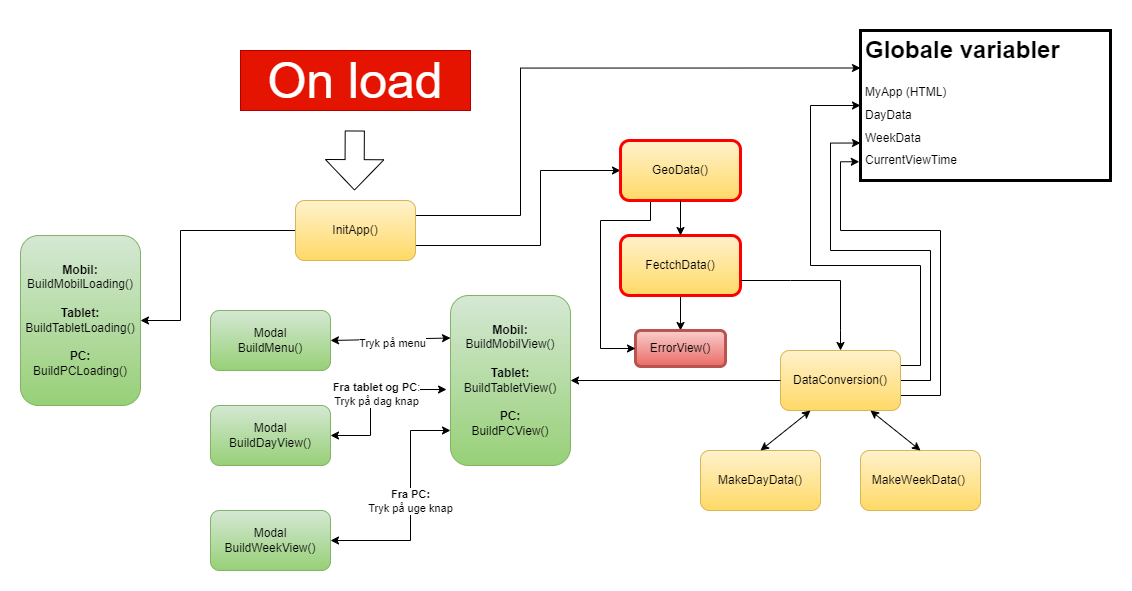

The diagram above was exported from draw.io. Its source (the exported page's mxGraphModel, read from the mxfile embedded in the PNG):
<mxGraphModel dx="1489" dy="764" grid="1" gridSize="10" guides="1" tooltips="1" connect="1" arrows="1" fold="1" page="1" pageScale="1" pageWidth="1169" pageHeight="827" math="0" shadow="0">
  <root>
    <mxCell id="0" />
    <mxCell id="1" parent="0" />
    <mxCell id="lm2hxAw72k97Rg0yucFS-1" value="On load" style="rounded=0;whiteSpace=wrap;html=1;fillColor=#e51400;fontColor=#ffffff;strokeColor=#B20000;fontSize=50;" parent="1" vertex="1">
      <mxGeometry x="250" y="80" width="230" height="60" as="geometry" />
    </mxCell>
    <mxCell id="lm2hxAw72k97Rg0yucFS-2" value="" style="shape=flexArrow;endArrow=classic;html=1;rounded=0;endWidth=38.315602836879435;endSize=9.791666666666668;width=19.166666666666668;" parent="1" edge="1">
      <mxGeometry width="50" height="50" relative="1" as="geometry">
        <mxPoint x="364.28999999999996" y="160" as="sourcePoint" />
        <mxPoint x="364" y="220" as="targetPoint" />
      </mxGeometry>
    </mxCell>
    <mxCell id="lm2hxAw72k97Rg0yucFS-92" style="edgeStyle=orthogonalEdgeStyle;rounded=0;orthogonalLoop=1;jettySize=auto;html=1;exitX=0;exitY=0.5;exitDx=0;exitDy=0;entryX=1;entryY=0.5;entryDx=0;entryDy=0;" parent="1" source="lm2hxAw72k97Rg0yucFS-4" target="lm2hxAw72k97Rg0yucFS-93" edge="1">
      <mxGeometry relative="1" as="geometry">
        <mxPoint x="220" y="260" as="targetPoint" />
        <Array as="points">
          <mxPoint x="190" y="260" />
          <mxPoint x="190" y="350" />
        </Array>
      </mxGeometry>
    </mxCell>
    <mxCell id="e6fOI6N9V4k44Rim7W7v-4" style="edgeStyle=orthogonalEdgeStyle;rounded=0;orthogonalLoop=1;jettySize=auto;html=1;exitX=1;exitY=0.25;exitDx=0;exitDy=0;entryX=0;entryY=0.25;entryDx=0;entryDy=0;" edge="1" parent="1" source="lm2hxAw72k97Rg0yucFS-4" target="lm2hxAw72k97Rg0yucFS-81">
      <mxGeometry relative="1" as="geometry">
        <Array as="points">
          <mxPoint x="530" y="245" />
          <mxPoint x="530" y="98" />
        </Array>
      </mxGeometry>
    </mxCell>
    <mxCell id="e6fOI6N9V4k44Rim7W7v-5" style="edgeStyle=orthogonalEdgeStyle;rounded=0;orthogonalLoop=1;jettySize=auto;html=1;exitX=1;exitY=0.75;exitDx=0;exitDy=0;entryX=0;entryY=0.5;entryDx=0;entryDy=0;" edge="1" parent="1" source="lm2hxAw72k97Rg0yucFS-4" target="e6fOI6N9V4k44Rim7W7v-2">
      <mxGeometry relative="1" as="geometry">
        <Array as="points">
          <mxPoint x="550" y="275" />
          <mxPoint x="550" y="200" />
        </Array>
      </mxGeometry>
    </mxCell>
    <mxCell id="lm2hxAw72k97Rg0yucFS-4" value="InitApp()" style="rounded=1;whiteSpace=wrap;html=1;fillColor=#fff2cc;gradientColor=#ffd966;strokeColor=#d6b656;" parent="1" vertex="1">
      <mxGeometry x="305" y="230" width="120" height="60" as="geometry" />
    </mxCell>
    <mxCell id="lm2hxAw72k97Rg0yucFS-110" style="edgeStyle=orthogonalEdgeStyle;rounded=0;orthogonalLoop=1;jettySize=auto;html=1;exitX=0.5;exitY=1;exitDx=0;exitDy=0;entryX=0.5;entryY=0;entryDx=0;entryDy=0;" parent="1" source="lm2hxAw72k97Rg0yucFS-5" target="lm2hxAw72k97Rg0yucFS-94" edge="1">
      <mxGeometry relative="1" as="geometry" />
    </mxCell>
    <mxCell id="lm2hxAw72k97Rg0yucFS-5" value="FectchData()" style="rounded=1;whiteSpace=wrap;html=1;fillColor=#fff2cc;gradientColor=#ffd966;strokeColor=#ff0000;strokeWidth=3;" parent="1" vertex="1">
      <mxGeometry x="630" y="265" width="120" height="60" as="geometry" />
    </mxCell>
    <mxCell id="lm2hxAw72k97Rg0yucFS-98" style="edgeStyle=orthogonalEdgeStyle;rounded=0;orthogonalLoop=1;jettySize=auto;html=1;exitX=1;exitY=0.25;exitDx=0;exitDy=0;entryX=0;entryY=0.5;entryDx=0;entryDy=0;" parent="1" source="lm2hxAw72k97Rg0yucFS-8" target="lm2hxAw72k97Rg0yucFS-81" edge="1">
      <mxGeometry relative="1" as="geometry">
        <Array as="points">
          <mxPoint x="930" y="395" />
          <mxPoint x="930" y="295" />
          <mxPoint x="820" y="295" />
          <mxPoint x="820" y="135" />
        </Array>
      </mxGeometry>
    </mxCell>
    <mxCell id="lm2hxAw72k97Rg0yucFS-100" style="edgeStyle=orthogonalEdgeStyle;rounded=0;orthogonalLoop=1;jettySize=auto;html=1;exitX=1;exitY=0.75;exitDx=0;exitDy=0;entryX=-0.005;entryY=0.875;entryDx=0;entryDy=0;entryPerimeter=0;" parent="1" source="lm2hxAw72k97Rg0yucFS-8" target="lm2hxAw72k97Rg0yucFS-81" edge="1">
      <mxGeometry relative="1" as="geometry">
        <Array as="points">
          <mxPoint x="950" y="425" />
          <mxPoint x="950" y="260" />
          <mxPoint x="850" y="260" />
          <mxPoint x="850" y="191" />
        </Array>
      </mxGeometry>
    </mxCell>
    <mxCell id="lm2hxAw72k97Rg0yucFS-104" style="edgeStyle=orthogonalEdgeStyle;rounded=0;orthogonalLoop=1;jettySize=auto;html=1;exitX=1;exitY=0.5;exitDx=0;exitDy=0;entryX=0;entryY=0.75;entryDx=0;entryDy=0;" parent="1" source="lm2hxAw72k97Rg0yucFS-8" target="lm2hxAw72k97Rg0yucFS-81" edge="1">
      <mxGeometry relative="1" as="geometry">
        <mxPoint x="840" y="160" as="targetPoint" />
        <Array as="points">
          <mxPoint x="940" y="410" />
          <mxPoint x="940" y="280" />
          <mxPoint x="840" y="280" />
          <mxPoint x="840" y="172" />
        </Array>
      </mxGeometry>
    </mxCell>
    <mxCell id="lm2hxAw72k97Rg0yucFS-8" value="DataConversion()" style="rounded=1;whiteSpace=wrap;html=1;fillColor=#fff2cc;gradientColor=#ffd966;strokeColor=#d6b656;" parent="1" vertex="1">
      <mxGeometry x="790" y="380" width="120" height="60" as="geometry" />
    </mxCell>
    <mxCell id="lm2hxAw72k97Rg0yucFS-9" value="" style="endArrow=classic;html=1;rounded=0;exitX=1;exitY=0.75;exitDx=0;exitDy=0;entryX=0.5;entryY=0;entryDx=0;entryDy=0;" parent="1" source="lm2hxAw72k97Rg0yucFS-5" target="lm2hxAw72k97Rg0yucFS-8" edge="1">
      <mxGeometry width="50" height="50" relative="1" as="geometry">
        <mxPoint x="710" y="415" as="sourcePoint" />
        <mxPoint x="720" y="430" as="targetPoint" />
        <Array as="points">
          <mxPoint x="800" y="310" />
          <mxPoint x="850" y="310" />
          <mxPoint x="850" y="360" />
        </Array>
      </mxGeometry>
    </mxCell>
    <mxCell id="lm2hxAw72k97Rg0yucFS-16" value="MakeDayData()" style="rounded=1;whiteSpace=wrap;html=1;fillColor=#fff2cc;gradientColor=#ffd966;strokeColor=#d6b656;" parent="1" vertex="1">
      <mxGeometry x="710" y="480" width="120" height="60" as="geometry" />
    </mxCell>
    <mxCell id="lm2hxAw72k97Rg0yucFS-17" value="MakeWeekData()&amp;nbsp;" style="rounded=1;whiteSpace=wrap;html=1;fillColor=#fff2cc;gradientColor=#ffd966;strokeColor=#d6b656;" parent="1" vertex="1">
      <mxGeometry x="870" y="480" width="120" height="60" as="geometry" />
    </mxCell>
    <mxCell id="lm2hxAw72k97Rg0yucFS-52" value="" style="endArrow=classic;startArrow=classic;html=1;rounded=0;entryX=0.5;entryY=0;entryDx=0;entryDy=0;exitX=0.75;exitY=1;exitDx=0;exitDy=0;" parent="1" source="lm2hxAw72k97Rg0yucFS-8" target="lm2hxAw72k97Rg0yucFS-17" edge="1">
      <mxGeometry width="50" height="50" relative="1" as="geometry">
        <mxPoint x="910" y="400" as="sourcePoint" />
        <mxPoint x="980" y="320" as="targetPoint" />
      </mxGeometry>
    </mxCell>
    <mxCell id="lm2hxAw72k97Rg0yucFS-53" value="" style="endArrow=classic;startArrow=classic;html=1;rounded=0;entryX=0.5;entryY=0;entryDx=0;entryDy=0;exitX=0.25;exitY=1;exitDx=0;exitDy=0;" parent="1" source="lm2hxAw72k97Rg0yucFS-8" target="lm2hxAw72k97Rg0yucFS-16" edge="1">
      <mxGeometry width="50" height="50" relative="1" as="geometry">
        <mxPoint x="910" y="430" as="sourcePoint" />
        <mxPoint x="990" y="330" as="targetPoint" />
        <Array as="points" />
      </mxGeometry>
    </mxCell>
    <mxCell id="lm2hxAw72k97Rg0yucFS-54" value="&lt;b&gt;Mobil:&lt;br&gt;&lt;/b&gt;BuildMobilView()&lt;br&gt;&lt;br&gt;&lt;b&gt;Tablet:&lt;/b&gt;&lt;br&gt;BuildTabletView()&lt;br&gt;&lt;br&gt;&lt;b&gt;PC:&lt;br&gt;&lt;/b&gt;BuildPCView()" style="rounded=1;whiteSpace=wrap;html=1;fillColor=#d5e8d4;gradientColor=#97d077;strokeColor=#82b366;" parent="1" vertex="1">
      <mxGeometry x="460" y="325" width="120" height="170" as="geometry" />
    </mxCell>
    <mxCell id="lm2hxAw72k97Rg0yucFS-55" value="" style="endArrow=classic;html=1;rounded=0;entryX=1;entryY=0.5;entryDx=0;entryDy=0;exitX=0;exitY=0.5;exitDx=0;exitDy=0;" parent="1" source="lm2hxAw72k97Rg0yucFS-8" target="lm2hxAw72k97Rg0yucFS-54" edge="1">
      <mxGeometry width="50" height="50" relative="1" as="geometry">
        <mxPoint x="670" y="600" as="sourcePoint" />
        <mxPoint x="720" y="550" as="targetPoint" />
      </mxGeometry>
    </mxCell>
    <mxCell id="lm2hxAw72k97Rg0yucFS-56" value="Modal&lt;br&gt;BuildMenu()" style="rounded=1;whiteSpace=wrap;html=1;fillColor=#d5e8d4;gradientColor=#97d077;strokeColor=#82b366;" parent="1" vertex="1">
      <mxGeometry x="220" y="340" width="120" height="60" as="geometry" />
    </mxCell>
    <mxCell id="lm2hxAw72k97Rg0yucFS-60" value="Modal&lt;br&gt;BuildDayView()" style="rounded=1;whiteSpace=wrap;html=1;fillColor=#d5e8d4;gradientColor=#97d077;strokeColor=#82b366;" parent="1" vertex="1">
      <mxGeometry x="220" y="435" width="120" height="60" as="geometry" />
    </mxCell>
    <mxCell id="lm2hxAw72k97Rg0yucFS-63" value="Modal&lt;br&gt;BuildWeekView()" style="rounded=1;whiteSpace=wrap;html=1;fillColor=#d5e8d4;gradientColor=#97d077;strokeColor=#82b366;" parent="1" vertex="1">
      <mxGeometry x="220" y="540" width="120" height="60" as="geometry" />
    </mxCell>
    <mxCell id="lm2hxAw72k97Rg0yucFS-68" value="" style="endArrow=classic;startArrow=classic;html=1;rounded=0;exitX=1;exitY=0.5;exitDx=0;exitDy=0;entryX=0;entryY=0.794;entryDx=0;entryDy=0;entryPerimeter=0;" parent="1" source="lm2hxAw72k97Rg0yucFS-63" target="lm2hxAw72k97Rg0yucFS-54" edge="1">
      <mxGeometry width="50" height="50" relative="1" as="geometry">
        <mxPoint x="350" y="570" as="sourcePoint" />
        <mxPoint x="400" y="520" as="targetPoint" />
        <Array as="points">
          <mxPoint x="420" y="570" />
          <mxPoint x="420" y="460" />
        </Array>
      </mxGeometry>
    </mxCell>
    <mxCell id="lm2hxAw72k97Rg0yucFS-69" value="&lt;b style=&quot;border-color: var(--border-color);&quot;&gt;Fra PC:&lt;/b&gt;&lt;br style=&quot;border-color: var(--border-color);&quot;&gt;Tryk på uge knap" style="edgeLabel;html=1;align=center;verticalAlign=middle;resizable=0;points=[];" parent="lm2hxAw72k97Rg0yucFS-68" vertex="1" connectable="0">
      <mxGeometry x="0.1739" y="1" relative="1" as="geometry">
        <mxPoint y="15" as="offset" />
      </mxGeometry>
    </mxCell>
    <mxCell id="lm2hxAw72k97Rg0yucFS-70" value="" style="endArrow=classic;startArrow=classic;html=1;rounded=0;entryX=-0.033;entryY=0.553;entryDx=0;entryDy=0;entryPerimeter=0;exitX=1;exitY=0.5;exitDx=0;exitDy=0;" parent="1" source="lm2hxAw72k97Rg0yucFS-60" target="lm2hxAw72k97Rg0yucFS-54" edge="1">
      <mxGeometry width="50" height="50" relative="1" as="geometry">
        <mxPoint x="370" y="470" as="sourcePoint" />
        <mxPoint x="390" y="420" as="targetPoint" />
        <Array as="points">
          <mxPoint x="380" y="465" />
          <mxPoint x="380" y="419" />
        </Array>
      </mxGeometry>
    </mxCell>
    <mxCell id="lm2hxAw72k97Rg0yucFS-71" value="&lt;b style=&quot;border-color: var(--border-color);&quot;&gt;Fra tablet og PC&lt;/b&gt;:&lt;br style=&quot;border-color: var(--border-color);&quot;&gt;Tryk på dag knap" style="edgeLabel;html=1;align=center;verticalAlign=middle;resizable=0;points=[];" parent="lm2hxAw72k97Rg0yucFS-70" vertex="1" connectable="0">
      <mxGeometry x="0.2133" relative="1" as="geometry">
        <mxPoint x="-7" y="4" as="offset" />
      </mxGeometry>
    </mxCell>
    <mxCell id="lm2hxAw72k97Rg0yucFS-73" value="" style="endArrow=classic;startArrow=classic;html=1;rounded=0;entryX=0;entryY=0.25;entryDx=0;entryDy=0;" parent="1" target="lm2hxAw72k97Rg0yucFS-54" edge="1">
      <mxGeometry width="50" height="50" relative="1" as="geometry">
        <mxPoint x="340" y="370" as="sourcePoint" />
        <mxPoint x="390" y="320" as="targetPoint" />
      </mxGeometry>
    </mxCell>
    <mxCell id="lm2hxAw72k97Rg0yucFS-74" value="Tryk på menu" style="edgeLabel;html=1;align=center;verticalAlign=middle;resizable=0;points=[];" parent="lm2hxAw72k97Rg0yucFS-73" vertex="1" connectable="0">
      <mxGeometry x="0.0152" y="-4" relative="1" as="geometry">
        <mxPoint as="offset" />
      </mxGeometry>
    </mxCell>
    <mxCell id="lm2hxAw72k97Rg0yucFS-81" value="&lt;h1&gt;&lt;span style=&quot;background-color: initial;&quot;&gt;Globale variabler&lt;/span&gt;&lt;/h1&gt;&lt;div style=&quot;line-height: 190%;&quot;&gt;&lt;span style=&quot;background-color: initial;&quot;&gt;MyApp (HTML)&lt;/span&gt;&lt;/div&gt;&lt;div style=&quot;line-height: 190%;&quot;&gt;DayData&lt;/div&gt;&lt;div style=&quot;line-height: 190%;&quot;&gt;WeekData&lt;/div&gt;&lt;div style=&quot;line-height: 190%;&quot;&gt;CurrentViewTime&lt;/div&gt;" style="text;html=1;strokeColor=default;fillColor=none;spacing=5;spacingTop=-20;whiteSpace=wrap;overflow=hidden;rounded=0;strokeWidth=3;" parent="1" vertex="1">
      <mxGeometry x="870" y="60" width="250" height="150" as="geometry" />
    </mxCell>
    <mxCell id="lm2hxAw72k97Rg0yucFS-93" value="&lt;b&gt;Mobil:&lt;br&gt;&lt;/b&gt;BuildMobilLoading()&lt;br&gt;&lt;br&gt;&lt;b&gt;Tablet:&lt;/b&gt;&lt;br&gt;BuildTabletLoading()&lt;br&gt;&lt;br&gt;&lt;b&gt;PC:&lt;br&gt;&lt;/b&gt;BuildPCLoading()" style="rounded=1;whiteSpace=wrap;html=1;fillColor=#d5e8d4;gradientColor=#97d077;strokeColor=#82b366;" parent="1" vertex="1">
      <mxGeometry x="30" y="265" width="120" height="170" as="geometry" />
    </mxCell>
    <mxCell id="lm2hxAw72k97Rg0yucFS-94" value="ErrorView()" style="rounded=1;whiteSpace=wrap;html=1;fillColor=#f8cecc;gradientColor=#ea6b66;strokeColor=#b85450;strokeWidth=3;" parent="1" vertex="1">
      <mxGeometry x="645" y="360" width="90" height="36" as="geometry" />
    </mxCell>
    <mxCell id="e6fOI6N9V4k44Rim7W7v-7" style="edgeStyle=orthogonalEdgeStyle;rounded=0;orthogonalLoop=1;jettySize=auto;html=1;exitX=0.25;exitY=1;exitDx=0;exitDy=0;entryX=0;entryY=0.5;entryDx=0;entryDy=0;" edge="1" parent="1" source="e6fOI6N9V4k44Rim7W7v-2" target="lm2hxAw72k97Rg0yucFS-94">
      <mxGeometry relative="1" as="geometry">
        <Array as="points">
          <mxPoint x="660" y="250" />
          <mxPoint x="610" y="250" />
          <mxPoint x="610" y="378" />
        </Array>
      </mxGeometry>
    </mxCell>
    <mxCell id="e6fOI6N9V4k44Rim7W7v-2" value="GeoData()" style="rounded=1;whiteSpace=wrap;html=1;fillColor=#fff2cc;gradientColor=#ffd966;strokeColor=#ff0000;strokeWidth=3;" vertex="1" parent="1">
      <mxGeometry x="630" y="170" width="120" height="60" as="geometry" />
    </mxCell>
    <mxCell id="e6fOI6N9V4k44Rim7W7v-3" value="" style="endArrow=classic;html=1;rounded=0;exitX=0.5;exitY=1;exitDx=0;exitDy=0;entryX=0.5;entryY=0;entryDx=0;entryDy=0;" edge="1" parent="1" source="e6fOI6N9V4k44Rim7W7v-2" target="lm2hxAw72k97Rg0yucFS-5">
      <mxGeometry width="50" height="50" relative="1" as="geometry">
        <mxPoint x="520" y="340" as="sourcePoint" />
        <mxPoint x="570" y="290" as="targetPoint" />
      </mxGeometry>
    </mxCell>
  </root>
</mxGraphModel>